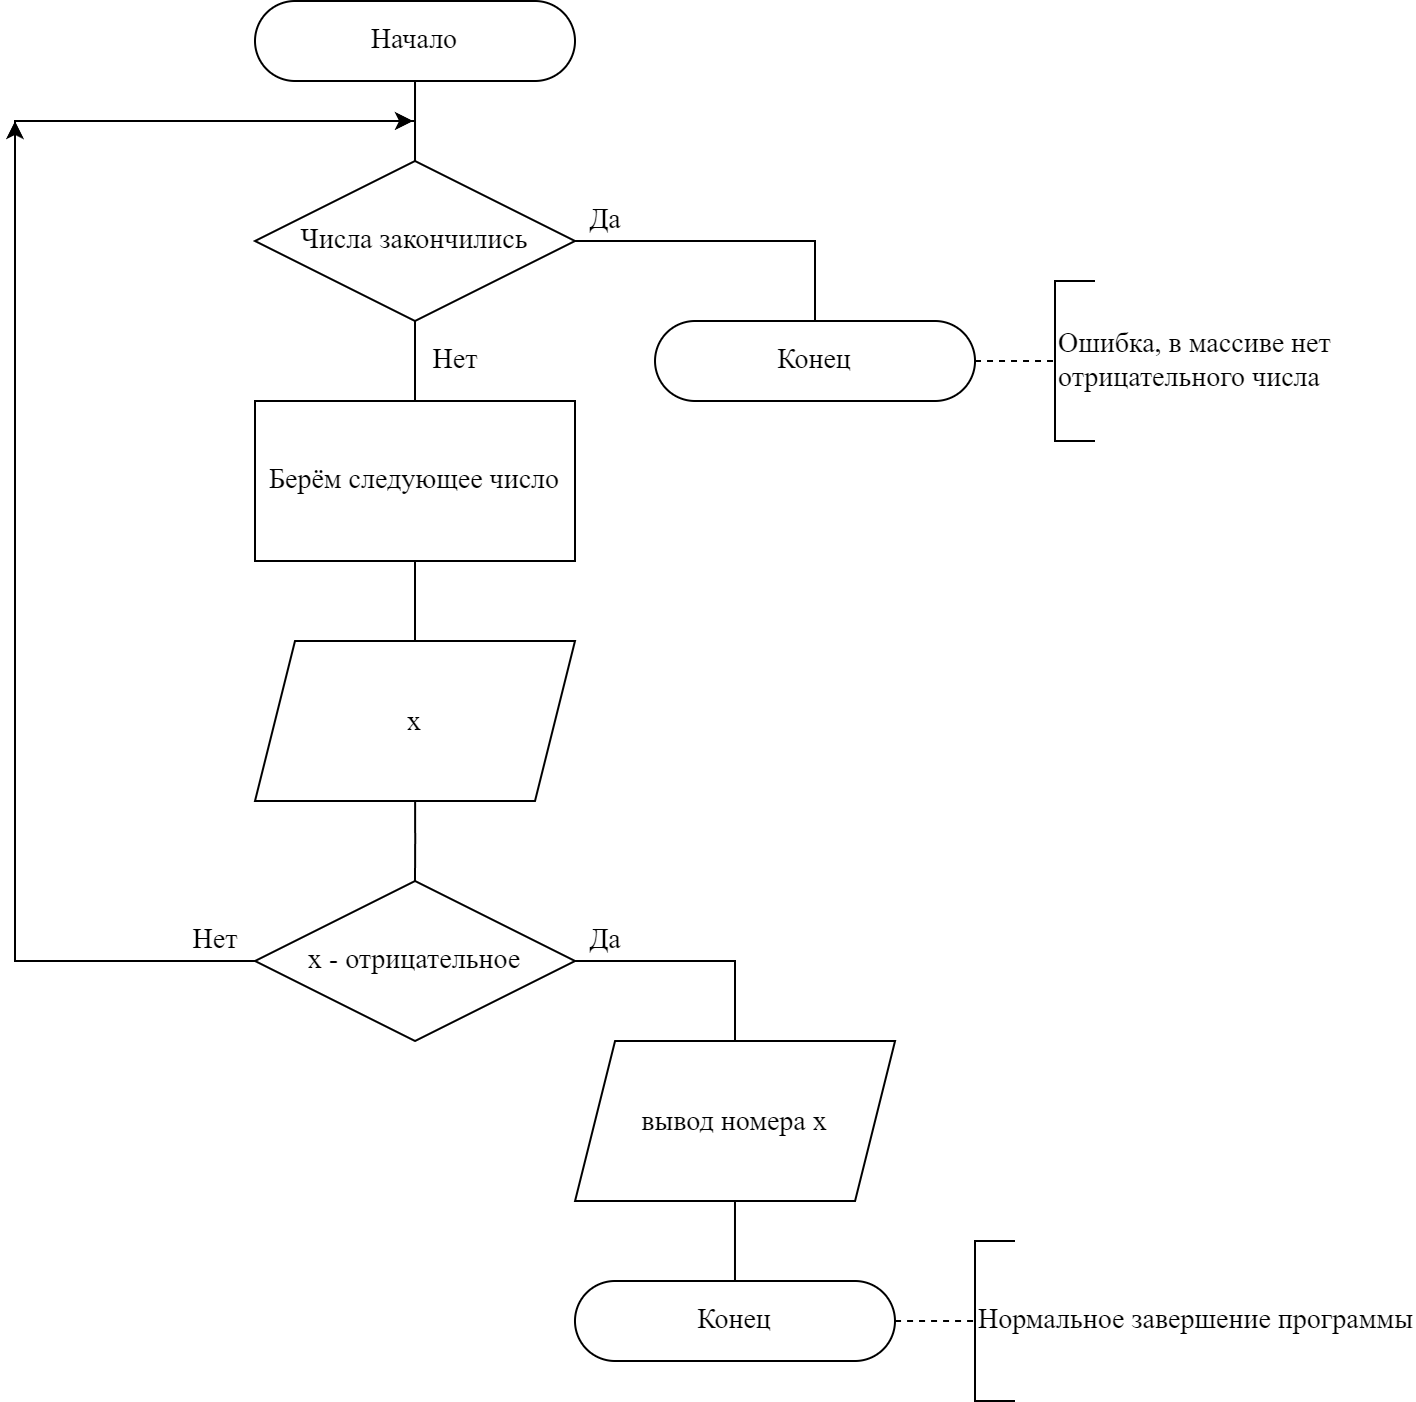

The diagram above was exported from draw.io. Its source (the exported page's mxGraphModel, read from the mxfile embedded in the PNG):
<mxGraphModel dx="1406" dy="826" grid="1" gridSize="10" guides="1" tooltips="1" connect="1" arrows="1" fold="1" page="1" pageScale="1" pageWidth="827" pageHeight="1169" math="0" shadow="0">
  <root>
    <mxCell id="0" />
    <mxCell id="1" parent="0" />
    <mxCell id="26f-zcuYtXrVtIAFhnhu-5" value="" style="edgeStyle=orthogonalEdgeStyle;rounded=0;orthogonalLoop=1;jettySize=auto;html=1;endArrow=none;endFill=0;" parent="1" source="26f-zcuYtXrVtIAFhnhu-1" edge="1">
      <mxGeometry relative="1" as="geometry">
        <mxPoint x="280" y="120" as="targetPoint" />
      </mxGeometry>
    </mxCell>
    <mxCell id="26f-zcuYtXrVtIAFhnhu-1" value="Начало" style="rounded=1;whiteSpace=wrap;html=1;arcSize=50;fontFamily=Times New Roman;fontStyle=0;fontSize=14;" parent="1" vertex="1">
      <mxGeometry x="200" y="40" width="160" height="40" as="geometry" />
    </mxCell>
    <mxCell id="ltxfilKU-D4hO2oacmWD-20" value="" style="edgeStyle=orthogonalEdgeStyle;rounded=0;orthogonalLoop=1;jettySize=auto;html=1;fontSize=14;endArrow=none;endFill=0;" parent="1" target="ltxfilKU-D4hO2oacmWD-15" edge="1">
      <mxGeometry relative="1" as="geometry">
        <mxPoint x="280.00999999999976" y="80" as="sourcePoint" />
      </mxGeometry>
    </mxCell>
    <mxCell id="26f-zcuYtXrVtIAFhnhu-6" value="&lt;div style=&quot;line-height: 22px;&quot;&gt;x&lt;/div&gt;" style="shape=parallelogram;perimeter=parallelogramPerimeter;whiteSpace=wrap;html=1;fixedSize=1;fontFamily=Times New Roman;fontStyle=0;fontSize=14;" parent="1" vertex="1">
      <mxGeometry x="199.99999999999977" y="360" width="160" height="80" as="geometry" />
    </mxCell>
    <mxCell id="26f-zcuYtXrVtIAFhnhu-21" value="" style="edgeStyle=orthogonalEdgeStyle;rounded=0;orthogonalLoop=1;jettySize=auto;html=1;endArrow=none;endFill=0;" parent="1" target="26f-zcuYtXrVtIAFhnhu-18" edge="1">
      <mxGeometry relative="1" as="geometry">
        <mxPoint x="280.06999999999994" y="440" as="sourcePoint" />
      </mxGeometry>
    </mxCell>
    <mxCell id="26f-zcuYtXrVtIAFhnhu-16" style="edgeStyle=orthogonalEdgeStyle;rounded=0;jumpStyle=arc;jumpSize=6;orthogonalLoop=1;jettySize=auto;html=1;fontFamily=Times New Roman;fontSize=14;endArrow=none;endFill=0;" parent="1" source="26f-zcuYtXrVtIAFhnhu-18" edge="1">
      <mxGeometry relative="1" as="geometry">
        <mxPoint x="280" y="220" as="targetPoint" />
        <Array as="points">
          <mxPoint x="80" y="520" />
          <mxPoint x="80" y="100" />
          <mxPoint x="280" y="100" />
        </Array>
      </mxGeometry>
    </mxCell>
    <mxCell id="ltxfilKU-D4hO2oacmWD-26" value="" style="edgeStyle=orthogonalEdgeStyle;rounded=0;orthogonalLoop=1;jettySize=auto;html=1;fontSize=14;endArrow=none;endFill=0;" parent="1" source="26f-zcuYtXrVtIAFhnhu-18" target="26f-zcuYtXrVtIAFhnhu-37" edge="1">
      <mxGeometry relative="1" as="geometry">
        <Array as="points">
          <mxPoint x="440" y="520" />
        </Array>
      </mxGeometry>
    </mxCell>
    <mxCell id="26f-zcuYtXrVtIAFhnhu-18" value="x - отрицательное" style="rhombus;whiteSpace=wrap;html=1;fontSize=14;fontFamily=Times New Roman;fontStyle=0" parent="1" vertex="1">
      <mxGeometry x="200.02999999999997" y="480" width="160" height="80" as="geometry" />
    </mxCell>
    <mxCell id="26f-zcuYtXrVtIAFhnhu-19" value="Нет" style="text;html=1;align=center;verticalAlign=middle;resizable=0;points=[];autosize=1;strokeColor=none;fillColor=none;fontSize=14;fontFamily=Times New Roman;" parent="1" vertex="1">
      <mxGeometry x="160.02999999999997" y="500" width="40" height="20" as="geometry" />
    </mxCell>
    <mxCell id="26f-zcuYtXrVtIAFhnhu-20" value="Да" style="text;html=1;align=center;verticalAlign=middle;resizable=0;points=[];autosize=1;strokeColor=none;fillColor=none;fontSize=14;fontFamily=Times New Roman;" parent="1" vertex="1">
      <mxGeometry x="359.98999999999995" y="500" width="30" height="20" as="geometry" />
    </mxCell>
    <mxCell id="26f-zcuYtXrVtIAFhnhu-33" value="Конец" style="rounded=1;whiteSpace=wrap;html=1;arcSize=50;fontFamily=Times New Roman;fontStyle=0;fontSize=14;" parent="1" vertex="1">
      <mxGeometry x="400.0099999999999" y="200" width="160" height="40" as="geometry" />
    </mxCell>
    <mxCell id="26f-zcuYtXrVtIAFhnhu-37" value="&lt;div style=&quot;line-height: 22px;&quot;&gt;вывод номера x&lt;/div&gt;" style="shape=parallelogram;perimeter=parallelogramPerimeter;whiteSpace=wrap;html=1;fixedSize=1;fontFamily=Times New Roman;fontStyle=0;fontSize=14;" parent="1" vertex="1">
      <mxGeometry x="360.02999999999975" y="560" width="160" height="80" as="geometry" />
    </mxCell>
    <mxCell id="26f-zcuYtXrVtIAFhnhu-40" value="" style="edgeStyle=orthogonalEdgeStyle;rounded=0;orthogonalLoop=1;jettySize=auto;html=1;endArrow=none;endFill=0;" parent="1" target="26f-zcuYtXrVtIAFhnhu-41" edge="1">
      <mxGeometry relative="1" as="geometry">
        <mxPoint x="439.99" y="639.9999999999998" as="sourcePoint" />
      </mxGeometry>
    </mxCell>
    <mxCell id="26f-zcuYtXrVtIAFhnhu-41" value="Конец" style="rounded=1;whiteSpace=wrap;html=1;arcSize=50;fontFamily=Times New Roman;fontStyle=0;fontSize=14;" parent="1" vertex="1">
      <mxGeometry x="359.99" y="680" width="160" height="40" as="geometry" />
    </mxCell>
    <mxCell id="26f-zcuYtXrVtIAFhnhu-42" value="" style="edgeStyle=orthogonalEdgeStyle;rounded=0;orthogonalLoop=1;jettySize=auto;html=1;fontFamily=Times New Roman;fontSize=14;endArrow=none;endFill=0;dashed=1;" parent="1" target="26f-zcuYtXrVtIAFhnhu-43" edge="1">
      <mxGeometry relative="1" as="geometry">
        <mxPoint x="520.03" y="700" as="sourcePoint" />
      </mxGeometry>
    </mxCell>
    <mxCell id="26f-zcuYtXrVtIAFhnhu-43" value="&lt;div style=&quot;text-align: center;&quot;&gt;Нормальное завершение программы&lt;/div&gt;" style="strokeWidth=1;html=1;shape=mxgraph.flowchart.annotation_1;align=left;pointerEvents=1;fontSize=14;fontStyle=0;fontFamily=Times New Roman;" parent="1" vertex="1">
      <mxGeometry x="560.03" y="660" width="20" height="80" as="geometry" />
    </mxCell>
    <mxCell id="ltxfilKU-D4hO2oacmWD-13" value="" style="edgeStyle=orthogonalEdgeStyle;rounded=0;orthogonalLoop=1;jettySize=auto;html=1;endArrow=none;endFill=0;fontSize=14;" parent="1" source="ltxfilKU-D4hO2oacmWD-15" edge="1">
      <mxGeometry relative="1" as="geometry">
        <mxPoint x="280" y="240" as="targetPoint" />
      </mxGeometry>
    </mxCell>
    <mxCell id="ltxfilKU-D4hO2oacmWD-14" style="edgeStyle=orthogonalEdgeStyle;rounded=0;orthogonalLoop=1;jettySize=auto;html=1;endArrow=none;endFill=0;fontSize=14;" parent="1" source="ltxfilKU-D4hO2oacmWD-15" edge="1">
      <mxGeometry relative="1" as="geometry">
        <mxPoint x="520.01" y="200" as="targetPoint" />
        <Array as="points">
          <mxPoint x="480.01" y="160" />
          <mxPoint x="480.01" y="200" />
        </Array>
      </mxGeometry>
    </mxCell>
    <mxCell id="ltxfilKU-D4hO2oacmWD-15" value="Числа закончились" style="rhombus;whiteSpace=wrap;html=1;fontSize=14;fontFamily=Times New Roman;fontStyle=0" parent="1" vertex="1">
      <mxGeometry x="200" y="120" width="160" height="80" as="geometry" />
    </mxCell>
    <mxCell id="ltxfilKU-D4hO2oacmWD-18" value="Да" style="text;html=1;align=center;verticalAlign=middle;resizable=0;points=[];autosize=1;strokeColor=none;fillColor=none;fontSize=14;fontFamily=Times New Roman;" parent="1" vertex="1">
      <mxGeometry x="360" y="140" width="30" height="20" as="geometry" />
    </mxCell>
    <mxCell id="ltxfilKU-D4hO2oacmWD-19" value="Нет" style="text;html=1;align=center;verticalAlign=middle;resizable=0;points=[];autosize=1;strokeColor=none;fillColor=none;fontSize=14;fontFamily=Times New Roman;" parent="1" vertex="1">
      <mxGeometry x="279.99" y="210" width="40" height="20" as="geometry" />
    </mxCell>
    <mxCell id="AhNYFh6oahnlnkJGxZcX-1" value="" style="edgeStyle=orthogonalEdgeStyle;rounded=0;orthogonalLoop=1;jettySize=auto;html=1;endArrow=none;endFill=0;" parent="1" source="ltxfilKU-D4hO2oacmWD-22" target="26f-zcuYtXrVtIAFhnhu-6" edge="1">
      <mxGeometry relative="1" as="geometry" />
    </mxCell>
    <mxCell id="ltxfilKU-D4hO2oacmWD-22" value="Берём следующее число" style="rounded=0;whiteSpace=wrap;html=1;fontSize=14;fontFamily=Times New Roman;fontStyle=0" parent="1" vertex="1">
      <mxGeometry x="200" y="240" width="160" height="80" as="geometry" />
    </mxCell>
    <mxCell id="ltxfilKU-D4hO2oacmWD-24" value="" style="endArrow=classic;html=1;rounded=0;fontSize=14;" parent="1" edge="1">
      <mxGeometry width="50" height="50" relative="1" as="geometry">
        <mxPoint x="80" y="140" as="sourcePoint" />
        <mxPoint x="80" y="100" as="targetPoint" />
      </mxGeometry>
    </mxCell>
    <mxCell id="ltxfilKU-D4hO2oacmWD-25" value="" style="endArrow=classic;html=1;rounded=0;fontSize=14;" parent="1" edge="1">
      <mxGeometry width="50" height="50" relative="1" as="geometry">
        <mxPoint x="209" y="100" as="sourcePoint" />
        <mxPoint x="279" y="100" as="targetPoint" />
      </mxGeometry>
    </mxCell>
    <mxCell id="ltxfilKU-D4hO2oacmWD-27" value="" style="edgeStyle=orthogonalEdgeStyle;rounded=0;orthogonalLoop=1;jettySize=auto;html=1;fontFamily=Times New Roman;fontSize=14;endArrow=none;endFill=0;dashed=1;" parent="1" target="ltxfilKU-D4hO2oacmWD-28" edge="1">
      <mxGeometry relative="1" as="geometry">
        <mxPoint x="560.01" y="220.00000000000023" as="sourcePoint" />
      </mxGeometry>
    </mxCell>
    <mxCell id="ltxfilKU-D4hO2oacmWD-28" value="&lt;div style=&quot;&quot;&gt;&lt;div style=&quot;text-align: right;&quot;&gt;&lt;span style=&quot;background-color: initial;&quot;&gt;Ошибка, в массиве нет&lt;/span&gt;&lt;br&gt;&lt;/div&gt;&lt;div style=&quot;&quot;&gt;отрицательного числа&lt;/div&gt;&lt;/div&gt;" style="strokeWidth=1;html=1;shape=mxgraph.flowchart.annotation_1;align=left;pointerEvents=1;fontSize=14;fontStyle=0;fontFamily=Times New Roman;" parent="1" vertex="1">
      <mxGeometry x="600.01" y="180" width="20" height="80" as="geometry" />
    </mxCell>
  </root>
</mxGraphModel>